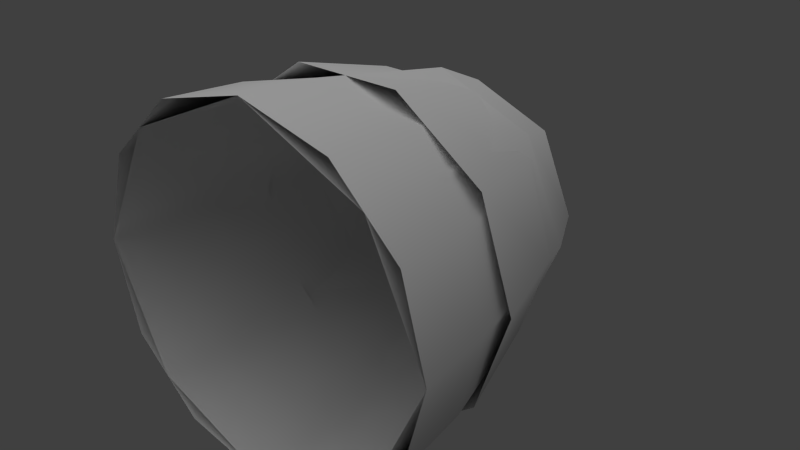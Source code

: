 # Source: pile.blend  (saved by Blender 2.62.0; exported with 4.5.12 LTS)
import bpy
from mathutils import Matrix  # noqa: F401  (used for matrix-valued properties, if any)

bpy.ops.wm.read_factory_settings(use_empty=True)
scene = bpy.context.scene
scene.name = 'Scene'

# ---- collections
col_collection_1 = bpy.data.collections.new('Collection 1'); scene.collection.children.link(col_collection_1)

# ---- materials (node trees are filled in below, after node groups)
mat_haypile = bpy.data.materials.new('HayPile')
mat_haypile.alpha_threshold = 0.0
mat_haypile.use_transparent_shadow = False
mat_haypile.specular_color = (0.0, 0.0, 0.0)
mat_haypile.roughness = 0.5
mat_haypile.line_color = (0.0, 0.0, 0.0, 1.0)

# ---- material node trees

# ---- world
world_world = bpy.data.worlds.new('World'); scene.world = world_world
world_world.color = (0.05088, 0.05088, 0.05088)
world_world.use_sun_shadow = False
world_world.sun_shadow_jitter_overblur = 0.0
world_world.cycles.sampling_method = 'MANUAL'
world_world.cycles.sample_map_resolution = 256

# ---- lights
light_sky001 = bpy.data.lights.new('Sky001', 'SUN')
light_sky001.transmission_factor = 0.0
light_sky001.angle = 1.571
light_sky001.energy = 1.0
light_sky001.shadow_buffer_clip_start = 0.5
light_sky001.shadow_soft_size = 1.0
light_sky001.shadow_cascade_max_distance = 1000.0
light_sky001.cycles.use_multiple_importance_sampling = False

# ---- meshes
me_haypileconvexmesh = bpy.data.meshes.new('HayPileConvexMesh')
me_haypileconvexmesh.from_pydata([(30.9, -23.05, 0.0108), (23.98, -8.139, 0.0108), (9.076, -1.219, 0.0108), (-5.834, -8.139, 0.0108), (-12.75, -23.05, 0.0108), (-5.834, -37.96, 0.0108), (9.076, -44.88, 0.0108), (23.98, -37.96, 0.0108), (23.25, -8.868, 10.01), (9.076, -2.288, 10.01), (-5.104, -8.868, 10.01), (-11.68, -23.05, 10.01), (-5.104, -37.23, 10.01), (9.076, -43.81, 10.01), (23.25, -37.23, 10.01), (29.84, -23.05, 10.01), (25.69, -23.05, 29.66), (20.82, -11.3, 29.66), (9.076, -6.433, 29.66), (-2.673, -11.3, 29.66), (-7.539, -23.05, 29.66), (-2.673, -34.8, 29.66), (9.076, -39.66, 29.66), (20.82, -34.8, 29.66), (16.74, -15.39, 39.53), (9.076, -12.21, 39.53), (1.413, -15.39, 39.53), (-1.761, -23.05, 39.53), (1.413, -30.71, 39.53), (9.076, -33.88, 39.53), (16.74, -30.71, 39.53), (19.91, -23.05, 39.53), (9.076, -23.05, 45.18)], [], [(0, 1, 8), (15, 0, 8), (1, 2, 9), (9, 8, 1), (2, 3, 10), (10, 9, 2), (3, 4, 11), (11, 10, 3), (4, 5, 12), (12, 11, 4), (5, 6, 13), (13, 12, 5), (6, 7, 14), (14, 13, 6), (7, 0, 15), (15, 14, 7), (15, 8, 17), (17, 16, 15), (8, 9, 18), (18, 17, 8), (9, 10, 19), (19, 18, 9), (10, 11, 20), (20, 19, 10), (11, 12, 21), (21, 20, 11), (12, 13, 22), (22, 21, 12), (13, 14, 23), (23, 22, 13), (14, 15, 16), (16, 23, 14), (16, 17, 24), (24, 31, 16), (17, 18, 25), (25, 24, 17), (18, 19, 26), (26, 25, 18), (19, 20, 27), (27, 26, 19), (20, 21, 28), (28, 27, 20), (21, 22, 29), (29, 28, 21), (22, 23, 30), (30, 29, 22), (23, 16, 31), (31, 30, 23), (31, 24, 32), (24, 25, 32), (25, 26, 32), (26, 27, 32), (27, 28, 32), (28, 29, 32), (29, 30, 32), (30, 31, 32)])
me_haypileconvexmesh.polygons.foreach_set('use_smooth', [True] * 56)
_uv = me_haypileconvexmesh.uv_layers.new(name='HayPileConvex-UV0')
_uv.uv.foreach_set('vector', [0.961, 0.9426, 0.7461, 0.9643, 0.7408, 0.8376, 0.9414, 0.8162, 0.961, 0.9426, 0.7408, 0.8376, 0.7461, 0.9643, 0.5292, 0.9609, 0.54, 0.8345, 0.54, 0.8345, 0.7408, 0.8376, 0.7461, 0.9643, 0.5292, 0.9609, 0.3866, 0.9425, 0.4063, 0.8161, 0.4063, 0.8161, 0.54, 0.8345, 0.5292, 0.9609, 0.8897, 0.9518, 0.6738, 0.9676, 0.6738, 0.8407, 0.6738, 0.8407, 0.8746, 0.8254, 0.8897, 0.9518, 0.6738, 0.9676, 0.4579, 0.9517, 0.4731, 0.8253, 0.4731, 0.8253, 0.6738, 0.8407, 0.6738, 0.9676, 0.961, 0.9426, 0.8185, 0.9609, 0.8077, 0.8346, 0.8077, 0.8346, 0.9414, 0.8162, 0.961, 0.9426, 0.8185, 0.9609, 0.6015, 0.9642, 0.6069, 0.8376, 0.6069, 0.8376, 0.8077, 0.8346, 0.8185, 0.9609, 0.6015, 0.9642, 0.3866, 0.9425, 0.4063, 0.8161, 0.4063, 0.8161, 0.6069, 0.8376, 0.6015, 0.9642, 0.3132, 0.08981, 0.3885, 0.2387, 0.2252, 0.2923, 0.2252, 0.2923, 0.1617, 0.1735, 0.3132, 0.08981, 0.3885, 0.2387, 0.4291, 0.4011, 0.257, 0.4197, 0.257, 0.4197, 0.2252, 0.2923, 0.3885, 0.2387, 0.4291, 0.4011, 0.4291, 0.5685, 0.257, 0.55, 0.257, 0.55, 0.257, 0.4197, 0.4291, 0.4011, 0.4291, 0.5685, 0.3509, 0.8054, 0.1935, 0.7367, 0.1935, 0.7367, 0.257, 0.55, 0.4291, 0.5685, 0.3132, 0.08981, 0.3885, 0.2387, 0.2252, 0.2923, 0.2252, 0.2923, 0.1617, 0.1735, 0.3132, 0.08981, 0.3885, 0.2387, 0.4291, 0.4011, 0.257, 0.4197, 0.257, 0.4197, 0.2252, 0.2923, 0.3885, 0.2387, 0.4291, 0.4011, 0.4291, 0.5685, 0.257, 0.55, 0.257, 0.55, 0.257, 0.4197, 0.4291, 0.4011, 0.4291, 0.5685, 0.3509, 0.8054, 0.1935, 0.7367, 0.1935, 0.7367, 0.257, 0.55, 0.4291, 0.5685, 0.6847, 0.05862, 0.7964, 0.1785, 0.6733, 0.2476, 0.6733, 0.2476, 0.5972, 0.1805, 0.6847, 0.05862, 0.7964, 0.1785, 0.8419, 0.3419, 0.7022, 0.3419, 0.7022, 0.3419, 0.6733, 0.2476, 0.7964, 0.1785, 0.8419, 0.3419, 0.7964, 0.5052, 0.6733, 0.4361, 0.6733, 0.4361, 0.7022, 0.3419, 0.8419, 0.3419, 0.7964, 0.5052, 0.6847, 0.6251, 0.5972, 0.5032, 0.5972, 0.5032, 0.6733, 0.4361, 0.7964, 0.5052, 0.6847, 0.05862, 0.7964, 0.1785, 0.6733, 0.2476, 0.6733, 0.2476, 0.5972, 0.1805, 0.6847, 0.05862, 0.7964, 0.1785, 0.8419, 0.3419, 0.7022, 0.3419, 0.7022, 0.3419, 0.6733, 0.2476, 0.7964, 0.1785, 0.8419, 0.3419, 0.7964, 0.5052, 0.6733, 0.4361, 0.6733, 0.4361, 0.7022, 0.3419, 0.8419, 0.3419, 0.7964, 0.5052, 0.6847, 0.6251, 0.5972, 0.5032, 0.5972, 0.5032, 0.6733, 0.4361, 0.7964, 0.5052, 0.5972, 0.1805, 0.6733, 0.2476, 0.5474, 0.3419, 0.6733, 0.2476, 0.7022, 0.3419, 0.5474, 0.3419, 0.7022, 0.3419, 0.6733, 0.4361, 0.5474, 0.3419, 0.6733, 0.4361, 0.5972, 0.5032, 0.5474, 0.3419, 0.5972, 0.1805, 0.6733, 0.2476, 0.5474, 0.3419, 0.6733, 0.2476, 0.7022, 0.3419, 0.5474, 0.3419, 0.7022, 0.3419, 0.6733, 0.4361, 0.5474, 0.3419, 0.6733, 0.4361, 0.5972, 0.5032, 0.5474, 0.3419])
me_haypileconvexmesh.materials.append(mat_haypile)
me_haypileconvexmesh.use_remesh_preserve_volume = False
me_haypileconvexmesh.use_remesh_preserve_attributes = False
me_haypileconvexmesh.use_mirror_vertex_groups = False
me_haypileconvexmesh.update()
me_haypilemesh = bpy.data.meshes.new('HayPileMesh')
me_haypilemesh.from_pydata([(30.9, -23.05, 0.0108), (27.98, -12.13, 0.0108), (19.99, -4.144, 0.0108), (9.076, -1.219, 0.0108), (-1.839, -4.144, 0.0108), (-9.829, -12.13, 0.0108), (-12.75, -23.05, 0.0108), (-9.829, -33.96, 0.0108), (-1.839, -41.95, 0.0108), (9.076, -44.88, 0.0108), (19.99, -41.95, 0.0108), (27.98, -33.96, 0.0108), (29.84, -23.05, 10.01), (27.05, -12.67, 10.01), (19.46, -5.069, 10.01), (9.076, -2.288, 10.01), (-1.305, -5.069, 10.01), (-8.903, -12.67, 10.01), (-11.68, -23.05, 10.01), (-8.903, -33.43, 10.01), (-1.305, -41.03, 10.01), (9.076, -43.81, 10.01), (19.46, -41.03, 10.01), (27.05, -33.43, 10.01), (27.36, -23.05, 20.01), (24.91, -13.91, 20.01), (18.22, -7.214, 20.01), (9.076, -4.765, 20.01), (-0.06587, -7.214, 20.01), (-6.758, -13.91, 20.01), (-9.207, -23.05, 20.01), (-6.758, -32.19, 20.01), (-0.06587, -38.88, 20.01), (9.076, -41.33, 20.01), (18.22, -38.88, 20.01), (24.91, -32.19, 20.01), (29.97, -23.05, 14.18), (25.98, -10.77, 14.18), (15.53, -3.179, 14.18), (2.62, -3.179, 14.18), (-7.826, -10.77, 14.18), (-11.82, -23.05, 14.18), (-7.826, -35.33, 14.18), (2.62, -42.92, 14.18), (15.53, -42.92, 14.18), (25.98, -35.33, 14.18), (26.3, -23.05, 26.61), (23.01, -12.92, 26.61), (14.4, -6.667, 26.61), (3.753, -6.667, 26.61), (-4.859, -12.92, 26.61), (-8.149, -23.05, 26.61), (-4.859, -33.17, 26.61), (3.753, -39.43, 26.61), (14.4, -39.43, 26.61), (23.01, -33.17, 26.61), (21.13, -23.05, 35.93), (18.83, -15.96, 35.93), (12.8, -11.58, 35.93), (5.349, -11.58, 35.93), (-0.6801, -15.96, 35.93), (-2.983, -23.05, 35.93), (-0.6801, -30.14, 35.93), (5.349, -34.52, 35.93), (12.8, -34.52, 35.93), (18.83, -30.14, 35.93), (25.69, -23.05, 29.66), (20.82, -11.3, 29.66), (9.076, -6.433, 29.66), (-2.673, -11.3, 29.66), (-7.539, -23.05, 29.66), (-2.673, -34.8, 29.66), (9.076, -39.66, 29.66), (20.82, -34.8, 29.66), (22.33, -23.05, 36.66), (18.45, -13.68, 36.66), (9.076, -9.794, 36.66), (-0.2967, -13.68, 36.66), (-4.179, -23.05, 36.66), (-0.2967, -32.42, 36.66), (9.076, -36.3, 36.66), (18.45, -32.42, 36.66), (17.49, -23.05, 42.4), (15.03, -17.1, 42.4), (9.076, -14.63, 42.4), (3.123, -17.1, 42.4), (0.6572, -23.05, 42.4), (3.123, -29.0, 42.4), (9.076, -31.47, 42.4), (15.03, -29.0, 42.4), (9.076, -23.05, 45.18)], [], [(0, 1, 13), (12, 0, 13), (1, 2, 14), (14, 13, 1), (2, 3, 15), (15, 14, 2), (3, 4, 16), (16, 15, 3), (4, 5, 17), (17, 16, 4), (5, 6, 18), (18, 17, 5), (6, 7, 19), (19, 18, 6), (7, 8, 20), (20, 19, 7), (8, 9, 21), (21, 20, 8), (9, 10, 22), (22, 21, 9), (10, 11, 23), (23, 22, 10), (11, 0, 12), (12, 23, 11), (12, 13, 25), (25, 24, 12), (13, 14, 26), (26, 25, 13), (14, 15, 27), (27, 26, 14), (15, 16, 28), (28, 27, 15), (16, 17, 29), (29, 28, 16), (17, 18, 30), (30, 29, 17), (18, 19, 31), (31, 30, 18), (19, 20, 32), (32, 31, 19), (20, 21, 33), (33, 32, 20), (21, 22, 34), (34, 33, 21), (22, 23, 35), (35, 34, 22), (23, 12, 24), (24, 35, 23), (36, 37, 47), (47, 46, 36), (37, 38, 48), (48, 47, 37), (38, 39, 49), (49, 48, 38), (39, 40, 50), (50, 49, 39), (40, 41, 51), (51, 50, 40), (41, 42, 52), (52, 51, 41), (42, 43, 53), (53, 52, 42), (43, 44, 54), (54, 53, 43), (44, 45, 55), (55, 54, 44), (45, 36, 46), (46, 55, 45), (46, 47, 57), (57, 56, 46), (47, 48, 58), (58, 57, 47), (48, 49, 59), (59, 58, 48), (49, 50, 60), (60, 59, 49), (50, 51, 61), (61, 60, 50), (51, 52, 62), (62, 61, 51), (52, 53, 63), (63, 62, 52), (53, 54, 64), (64, 63, 53), (54, 55, 65), (65, 64, 54), (55, 46, 56), (56, 65, 55), (66, 67, 75), (75, 74, 66), (67, 68, 76), (76, 75, 67), (68, 69, 77), (77, 76, 68), (69, 70, 78), (78, 77, 69), (70, 71, 79), (79, 78, 70), (71, 72, 80), (80, 79, 71), (72, 73, 81), (81, 80, 72), (73, 66, 74), (74, 81, 73), (74, 75, 83), (83, 82, 74), (75, 76, 84), (84, 83, 75), (76, 77, 85), (85, 84, 76), (77, 78, 86), (86, 85, 77), (78, 79, 87), (87, 86, 78), (79, 80, 88), (88, 87, 79), (80, 81, 89), (89, 88, 80), (81, 74, 82), (82, 89, 81), (82, 83, 90), (83, 84, 90), (84, 85, 90), (85, 86, 90), (86, 87, 90), (87, 88, 90), (88, 89, 90), (89, 82, 90)])
me_haypilemesh.polygons.foreach_set('use_smooth', [True] * 128)
_uv = me_haypilemesh.uv_layers.new(name='HayPile-UV0')
_uv.uv.foreach_set('vector', [0.961, 0.9426, 0.8185, 0.9609, 0.8077, 0.8346, 0.9414, 0.8162, 0.961, 0.9426, 0.8077, 0.8346, 0.8185, 0.9609, 0.6738, 0.9676, 0.6738, 0.8407, 0.6738, 0.8407, 0.8077, 0.8346, 0.8185, 0.9609, 0.6738, 0.9676, 0.5292, 0.9609, 0.54, 0.8345, 0.54, 0.8345, 0.6738, 0.8407, 0.6738, 0.9676, 0.5292, 0.9609, 0.3866, 0.9425, 0.4063, 0.8161, 0.4063, 0.8161, 0.54, 0.8345, 0.5292, 0.9609, 0.961, 0.9426, 0.8185, 0.9609, 0.8077, 0.8346, 0.8077, 0.8346, 0.9414, 0.8162, 0.961, 0.9426, 0.8185, 0.9609, 0.6738, 0.9676, 0.6738, 0.8407, 0.6738, 0.8407, 0.8077, 0.8346, 0.8185, 0.9609, 0.6738, 0.9676, 0.5292, 0.9609, 0.54, 0.8345, 0.54, 0.8345, 0.6738, 0.8407, 0.6738, 0.9676, 0.5292, 0.9609, 0.3866, 0.9425, 0.4063, 0.8161, 0.4063, 0.8161, 0.54, 0.8345, 0.5292, 0.9609, 0.961, 0.9426, 0.8185, 0.9609, 0.8077, 0.8346, 0.8077, 0.8346, 0.9414, 0.8162, 0.961, 0.9426, 0.8185, 0.9609, 0.6738, 0.9676, 0.6738, 0.8407, 0.6738, 0.8407, 0.8077, 0.8346, 0.8185, 0.9609, 0.6738, 0.9676, 0.5292, 0.9609, 0.54, 0.8345, 0.54, 0.8345, 0.6738, 0.8407, 0.6738, 0.9676, 0.5292, 0.9609, 0.3866, 0.9425, 0.4063, 0.8161, 0.4063, 0.8161, 0.54, 0.8345, 0.5292, 0.9609, 0.9414, 0.8162, 0.8077, 0.8346, 0.7952, 0.7052, 0.7952, 0.7052, 0.9144, 0.688, 0.9414, 0.8162, 0.8077, 0.8346, 0.6738, 0.8407, 0.6739, 0.7106, 0.6739, 0.7106, 0.7952, 0.7052, 0.8077, 0.8346, 0.6738, 0.8407, 0.54, 0.8345, 0.5525, 0.7052, 0.5525, 0.7052, 0.6739, 0.7106, 0.6738, 0.8407, 0.54, 0.8345, 0.4063, 0.8161, 0.4333, 0.6879, 0.4333, 0.6879, 0.5525, 0.7052, 0.54, 0.8345, 0.9414, 0.8162, 0.8077, 0.8346, 0.7952, 0.7052, 0.7952, 0.7052, 0.9144, 0.688, 0.9414, 0.8162, 0.8077, 0.8346, 0.6738, 0.8407, 0.6739, 0.7106, 0.6739, 0.7106, 0.7952, 0.7052, 0.8077, 0.8346, 0.6738, 0.8407, 0.54, 0.8345, 0.5525, 0.7052, 0.5525, 0.7052, 0.6739, 0.7106, 0.6738, 0.8407, 0.54, 0.8345, 0.4063, 0.8161, 0.4333, 0.6879, 0.4333, 0.6879, 0.5525, 0.7052, 0.54, 0.8345, 0.9414, 0.8162, 0.8077, 0.8346, 0.7952, 0.7052, 0.7952, 0.7052, 0.9144, 0.688, 0.9414, 0.8162, 0.8077, 0.8346, 0.6738, 0.8407, 0.6739, 0.7106, 0.6739, 0.7106, 0.7952, 0.7052, 0.8077, 0.8346, 0.6738, 0.8407, 0.54, 0.8345, 0.5525, 0.7052, 0.5525, 0.7052, 0.6739, 0.7106, 0.6738, 0.8407, 0.54, 0.8345, 0.4063, 0.8161, 0.4333, 0.6879, 0.4333, 0.6879, 0.5525, 0.7052, 0.54, 0.8345, 0.3132, 0.08981, 0.3885, 0.2387, 0.2252, 0.2923, 0.2252, 0.2923, 0.1617, 0.1735, 0.3132, 0.08981, 0.3885, 0.2387, 0.4291, 0.4011, 0.257, 0.4197, 0.257, 0.4197, 0.2252, 0.2923, 0.3885, 0.2387, 0.4291, 0.4011, 0.4291, 0.5685, 0.257, 0.55, 0.257, 0.55, 0.257, 0.4197, 0.4291, 0.4011, 0.4291, 0.5685, 0.3885, 0.731, 0.2252, 0.6774, 0.2252, 0.6774, 0.257, 0.55, 0.4291, 0.5685, 0.3885, 0.731, 0.3132, 0.8798, 0.1617, 0.7961, 0.1617, 0.7961, 0.2252, 0.6774, 0.3885, 0.731, 0.3132, 0.08981, 0.3885, 0.2387, 0.2252, 0.2923, 0.2252, 0.2923, 0.1617, 0.1735, 0.3132, 0.08981, 0.3885, 0.2387, 0.4291, 0.4011, 0.257, 0.4197, 0.257, 0.4197, 0.2252, 0.2923, 0.3885, 0.2387, 0.4291, 0.4011, 0.4291, 0.5685, 0.257, 0.55, 0.257, 0.55, 0.257, 0.4197, 0.4291, 0.4011, 0.4291, 0.5685, 0.3885, 0.731, 0.2252, 0.6774, 0.2252, 0.6774, 0.257, 0.55, 0.4291, 0.5685, 0.3885, 0.731, 0.3132, 0.8798, 0.1617, 0.7961, 0.1617, 0.7961, 0.2252, 0.6774, 0.3885, 0.731, 0.1617, 0.1735, 0.2252, 0.2923, 0.09224, 0.3397, 0.09224, 0.3397, 0.04539, 0.2547, 0.1617, 0.1735, 0.2252, 0.2923, 0.257, 0.4197, 0.1156, 0.4354, 0.1156, 0.4354, 0.09224, 0.3397, 0.2252, 0.2923, 0.257, 0.4197, 0.257, 0.55, 0.1156, 0.5342, 0.1156, 0.5342, 0.1156, 0.4354, 0.257, 0.4197, 0.257, 0.55, 0.2252, 0.6774, 0.09224, 0.6299, 0.09224, 0.6299, 0.1156, 0.5342, 0.257, 0.55, 0.2252, 0.6774, 0.1617, 0.7961, 0.04539, 0.715, 0.04539, 0.715, 0.09224, 0.6299, 0.2252, 0.6774, 0.1617, 0.1735, 0.2252, 0.2923, 0.09224, 0.3397, 0.09224, 0.3397, 0.04539, 0.2547, 0.1617, 0.1735, 0.2252, 0.2923, 0.257, 0.4197, 0.1156, 0.4354, 0.1156, 0.4354, 0.09224, 0.3397, 0.2252, 0.2923, 0.257, 0.4197, 0.257, 0.55, 0.1156, 0.5342, 0.1156, 0.5342, 0.1156, 0.4354, 0.257, 0.4197, 0.257, 0.55, 0.2252, 0.6774, 0.09224, 0.6299, 0.09224, 0.6299, 0.1156, 0.5342, 0.257, 0.55, 0.2252, 0.6774, 0.1617, 0.7961, 0.04539, 0.715, 0.04539, 0.715, 0.09224, 0.6299, 0.2252, 0.6774, 0.6847, 0.05862, 0.7964, 0.1785, 0.7125, 0.224, 0.7125, 0.224, 0.6224, 0.1367, 0.6847, 0.05862, 0.7964, 0.1785, 0.8419, 0.3419, 0.7473, 0.3419, 0.7473, 0.3419, 0.7125, 0.224, 0.7964, 0.1785, 0.8419, 0.3419, 0.7964, 0.5052, 0.7125, 0.4597, 0.7125, 0.4597, 0.7473, 0.3419, 0.8419, 0.3419, 0.7964, 0.5052, 0.6847, 0.6251, 0.6224, 0.5471, 0.6224, 0.5471, 0.7125, 0.4597, 0.7964, 0.5052, 0.6847, 0.05862, 0.7964, 0.1785, 0.7125, 0.224, 0.7125, 0.224, 0.6224, 0.1367, 0.6847, 0.05862, 0.7964, 0.1785, 0.8419, 0.3419, 0.7473, 0.3419, 0.7473, 0.3419, 0.7125, 0.224, 0.7964, 0.1785, 0.8419, 0.3419, 0.7964, 0.5052, 0.7125, 0.4597, 0.7125, 0.4597, 0.7473, 0.3419, 0.8419, 0.3419, 0.7964, 0.5052, 0.6847, 0.6251, 0.6224, 0.5471, 0.6224, 0.5471, 0.7125, 0.4597, 0.7964, 0.5052, 0.6224, 0.1367, 0.7125, 0.224, 0.634, 0.2712, 0.634, 0.2712, 0.5721, 0.2244, 0.6224, 0.1367, 0.7125, 0.224, 0.7473, 0.3419, 0.657, 0.3419, 0.657, 0.3419, 0.634, 0.2712, 0.7125, 0.224, 0.7473, 0.3419, 0.7125, 0.4597, 0.634, 0.4126, 0.634, 0.4126, 0.657, 0.3419, 0.7473, 0.3419, 0.7125, 0.4597, 0.6224, 0.5471, 0.5721, 0.4594, 0.5721, 0.4594, 0.634, 0.4126, 0.7125, 0.4597, 0.6224, 0.1367, 0.7125, 0.224, 0.634, 0.2712, 0.634, 0.2712, 0.5721, 0.2244, 0.6224, 0.1367, 0.7125, 0.224, 0.7473, 0.3419, 0.657, 0.3419, 0.657, 0.3419, 0.634, 0.2712, 0.7125, 0.224, 0.7473, 0.3419, 0.7125, 0.4597, 0.634, 0.4126, 0.634, 0.4126, 0.657, 0.3419, 0.7473, 0.3419, 0.7125, 0.4597, 0.6224, 0.5471, 0.5721, 0.4594, 0.5721, 0.4594, 0.634, 0.4126, 0.7125, 0.4597, 0.5721, 0.2244, 0.634, 0.2712, 0.5474, 0.3419, 0.634, 0.2712, 0.657, 0.3419, 0.5474, 0.3419, 0.657, 0.3419, 0.634, 0.4126, 0.5474, 0.3419, 0.634, 0.4126, 0.5721, 0.4594, 0.5474, 0.3419, 0.5721, 0.2244, 0.634, 0.2712, 0.5474, 0.3419, 0.634, 0.2712, 0.657, 0.3419, 0.5474, 0.3419, 0.657, 0.3419, 0.634, 0.4126, 0.5474, 0.3419, 0.634, 0.4126, 0.5721, 0.4594, 0.5474, 0.3419])
me_haypilemesh.materials.append(mat_haypile)
me_haypilemesh.use_remesh_preserve_volume = False
me_haypilemesh.use_remesh_preserve_attributes = False
me_haypilemesh.use_mirror_vertex_groups = False
me_haypilemesh.update()

# ---- objects
ob_sky001 = bpy.data.objects.new('Sky001', light_sky001)
ob_haypileconvex = bpy.data.objects.new('HayPileConvex', me_haypileconvexmesh)
ob_haypile = bpy.data.objects.new('HayPile', me_haypilemesh)
ob_z_trash = bpy.data.objects.new('z_trash', None)

# ---- transforms, parenting, visibility, modifiers, constraints
ob_sky001.location = (52.27, -20.31, 0.0)
ob_sky001.lineart.crease_threshold = 0.0
ob_haypileconvex.location = (0.0, 0.0, 0.0)
ob_haypileconvex.rotation_euler = (-1.571, 0.0, 0.0)
ob_haypileconvex.lineart.crease_threshold = 0.0
ob_haypile.location = (0.0, 0.0, 0.0)
ob_haypile.rotation_euler = (-1.571, 0.0, 0.0)
ob_haypile.lineart.crease_threshold = 0.0
ob_z_trash.location = (41.1, 0.0, -72.03)
ob_z_trash.rotation_euler = (-1.571, 0.0, 0.0)
ob_z_trash.empty_image_offset = (0.0, 0.0)
ob_z_trash.lineart.crease_threshold = 0.0

# ---- collection membership
col_collection_1.objects.link(ob_sky001)
col_collection_1.objects.link(ob_haypileconvex)
col_collection_1.objects.link(ob_haypile)
col_collection_1.objects.link(ob_z_trash)

# ---- scene / render settings (as saved in the file)
scene.frame_start = 1; scene.frame_end = 250; scene.frame_set(1)
scene.render.engine = 'BLENDER_EEVEE_NEXT'
scene.render.image_settings.color_mode = 'RGB'
scene.render.image_settings.compression = 90
scene.render.resolution_percentage = 50
scene.render.dither_intensity = 0.0
scene.render.bake_margin = 2
scene.render.bake_bias = 0.0
scene.cycles.use_denoising = False
scene.cycles.samples = 10
scene.cycles.sampling_pattern = 'TABULATED_SOBOL'
scene.cycles.light_sampling_threshold = 0.0
scene.cycles.use_adaptive_sampling = False
scene.cycles.use_light_tree = False
scene.cycles.blur_glossy = 0.0
scene.cycles.volume_bounces = 1
scene.cycles.pixel_filter_type = 'GAUSSIAN'
scene.cycles.sample_clamp_indirect = 0.0
scene.view_settings.view_transform = 'Standard'
scene.unit_settings.scale_length = 0.0254
bpy.context.view_layer.update()

# ---- added for rendering (the .blend has no active camera): camera
cam_auto = bpy.data.cameras.new('AutoCamera')
cam_auto.lens = 50.0
cam_auto.sensor_width = 36.0
cam_auto.clip_end = 1242.14
ob_auto_camera = bpy.data.objects.new('AutoCamera', cam_auto)
scene.collection.objects.link(ob_auto_camera)
ob_auto_camera.location = (79.8528, -62.3392, 79.6696)
ob_auto_camera.rotation_euler = (1.09748, -7.21219e-08, 0.694738)
scene.camera = ob_auto_camera
bpy.context.view_layer.update()
